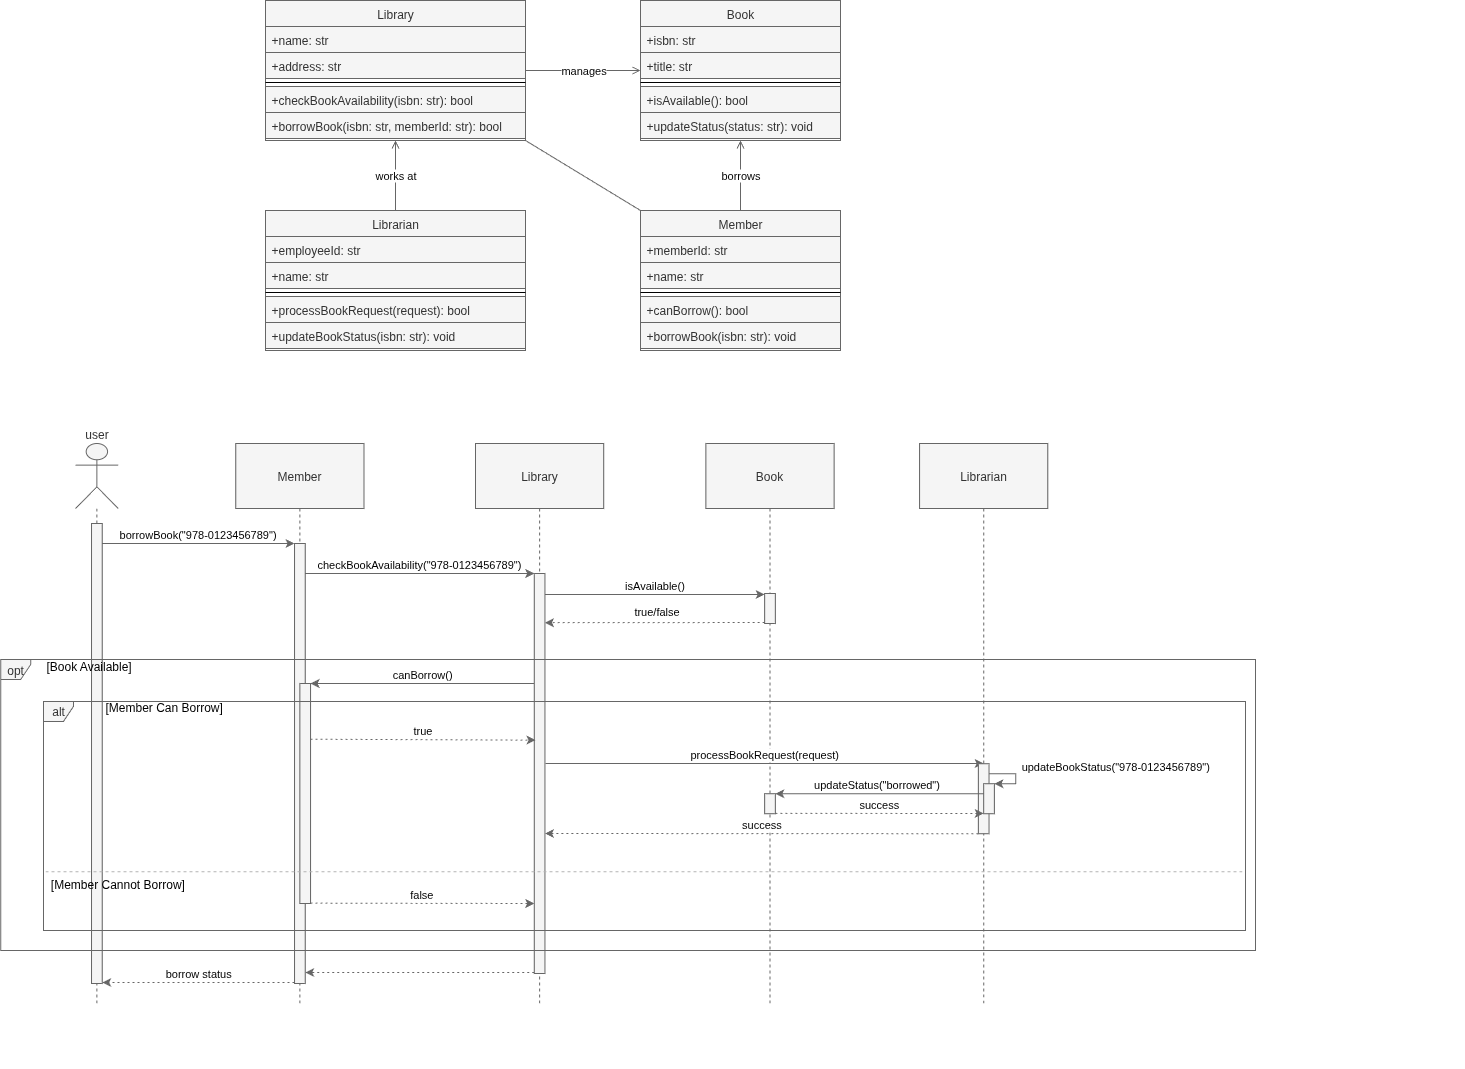

The diagram above was exported from draw.io. Its source (the exported page's mxGraphModel, read from the mxfile embedded in the PNG):
<mxGraphModel dx="1722" dy="1007" grid="1" gridSize="10" guides="1" tooltips="1" connect="1" arrows="1" fold="1" page="1" pageScale="1" pageWidth="850" pageHeight="1100" math="0" shadow="0">
  <root>
    <UserObject label="" customAnimation="" id="0">
      <mxCell />
    </UserObject>
    <mxCell id="1" style="locked=1;" parent="0" />
    <mxCell id="LibraryCD" value="CD" style="" parent="0" />
    <mxCell id="Library-1" value="Library" style="swimlane;fontStyle=0;align=center;verticalAlign=top;childLayout=stackLayout;horizontal=1;startSize=26;horizontalStack=0;resizeParent=1;resizeLast=0;collapsible=1;marginBottom=0;rounded=0;shadow=0;strokeWidth=1;fillColor=#f5f5f5;fontColor=#333333;strokeColor=#666666;" parent="LibraryCD" vertex="1">
      <mxGeometry x="310" y="50" width="260" height="140" as="geometry" />
    </mxCell>
    <mxCell id="Library-2" value="+name: str" style="text;align=left;verticalAlign=top;spacingLeft=4;spacingRight=4;overflow=hidden;rotatable=1;points=[[0,0.5],[1,0.5]];portConstraint=eastwest;fillColor=#f5f5f5;fontColor=#333333;strokeColor=#666666;" parent="Library-1" vertex="1">
      <mxGeometry y="26" width="260" height="26" as="geometry" />
    </mxCell>
    <mxCell id="Library-3" value="+address: str" style="text;align=left;verticalAlign=top;spacingLeft=4;spacingRight=4;overflow=hidden;rotatable=1;points=[[0,0.5],[1,0.5]];portConstraint=eastwest;fillColor=#f5f5f5;fontColor=#333333;strokeColor=#666666;" parent="Library-1" vertex="1">
      <mxGeometry y="52" width="260" height="26" as="geometry" />
    </mxCell>
    <mxCell id="Library-4" value="" style="line;html=1;strokeWidth=1;align=left;verticalAlign=middle;spacingTop=-1;spacingLeft=3;spacingRight=3;rotatable=1;labelPosition=right;points=[];portConstraint=eastwest;" parent="Library-1" vertex="1">
      <mxGeometry y="78" width="260" height="8" as="geometry" />
    </mxCell>
    <mxCell id="Library-5" value="+checkBookAvailability(isbn: str): bool" style="text;align=left;verticalAlign=top;spacingLeft=4;spacingRight=4;overflow=hidden;rotatable=1;points=[[0,0.5],[1,0.5]];portConstraint=eastwest;fillColor=#f5f5f5;fontColor=#333333;strokeColor=#666666;" parent="Library-1" vertex="1">
      <mxGeometry y="86" width="260" height="26" as="geometry" />
    </mxCell>
    <mxCell id="Library-6" value="+borrowBook(isbn: str, memberId: str): bool" style="text;align=left;verticalAlign=top;spacingLeft=4;spacingRight=4;overflow=hidden;rotatable=1;points=[[0,0.5],[1,0.5]];portConstraint=eastwest;fillColor=#f5f5f5;fontColor=#333333;strokeColor=#666666;" parent="Library-1" vertex="1">
      <mxGeometry y="112" width="260" height="26" as="geometry" />
    </mxCell>
    <mxCell id="Member-1" value="Member" style="swimlane;fontStyle=0;align=center;verticalAlign=top;childLayout=stackLayout;horizontal=1;startSize=26;horizontalStack=0;resizeParent=1;resizeLast=0;collapsible=1;marginBottom=0;rounded=0;shadow=0;strokeWidth=1;fillColor=#f5f5f5;fontColor=#333333;strokeColor=#666666;" parent="LibraryCD" vertex="1">
      <mxGeometry x="685" y="260" width="200" height="140" as="geometry" />
    </mxCell>
    <mxCell id="Member-2" value="+memberId: str" style="text;align=left;verticalAlign=top;spacingLeft=4;spacingRight=4;overflow=hidden;rotatable=1;points=[[0,0.5],[1,0.5]];portConstraint=eastwest;fillColor=#f5f5f5;fontColor=#333333;strokeColor=#666666;" parent="Member-1" vertex="1">
      <mxGeometry y="26" width="200" height="26" as="geometry" />
    </mxCell>
    <mxCell id="Member-3" value="+name: str" style="text;align=left;verticalAlign=top;spacingLeft=4;spacingRight=4;overflow=hidden;rotatable=1;points=[[0,0.5],[1,0.5]];portConstraint=eastwest;fillColor=#f5f5f5;fontColor=#333333;strokeColor=#666666;" parent="Member-1" vertex="1">
      <mxGeometry y="52" width="200" height="26" as="geometry" />
    </mxCell>
    <mxCell id="Member-4" value="" style="line;html=1;strokeWidth=1;align=left;verticalAlign=middle;spacingTop=-1;spacingLeft=3;spacingRight=3;rotatable=1;labelPosition=right;points=[];portConstraint=eastwest;" parent="Member-1" vertex="1">
      <mxGeometry y="78" width="200" height="8" as="geometry" />
    </mxCell>
    <mxCell id="Member-5" value="+canBorrow(): bool" style="text;align=left;verticalAlign=top;spacingLeft=4;spacingRight=4;overflow=hidden;rotatable=1;points=[[0,0.5],[1,0.5]];portConstraint=eastwest;fillColor=#f5f5f5;fontColor=#333333;strokeColor=#666666;" parent="Member-1" vertex="1">
      <mxGeometry y="86" width="200" height="26" as="geometry" />
    </mxCell>
    <mxCell id="Member-6" value="+borrowBook(isbn: str): void" style="text;align=left;verticalAlign=top;spacingLeft=4;spacingRight=4;overflow=hidden;rotatable=1;points=[[0,0.5],[1,0.5]];portConstraint=eastwest;fillColor=#f5f5f5;fontColor=#333333;strokeColor=#666666;" parent="Member-1" vertex="1">
      <mxGeometry y="112" width="200" height="26" as="geometry" />
    </mxCell>
    <mxCell id="Book-1" value="Book" style="swimlane;fontStyle=0;align=center;verticalAlign=top;childLayout=stackLayout;horizontal=1;startSize=26;horizontalStack=0;resizeParent=1;resizeLast=0;collapsible=1;marginBottom=0;rounded=0;shadow=0;strokeWidth=1;fillColor=#f5f5f5;fontColor=#333333;strokeColor=#666666;" parent="LibraryCD" vertex="1">
      <mxGeometry x="685" y="50" width="200" height="140" as="geometry" />
    </mxCell>
    <mxCell id="Book-2" value="+isbn: str" style="text;align=left;verticalAlign=top;spacingLeft=4;spacingRight=4;overflow=hidden;rotatable=1;points=[[0,0.5],[1,0.5]];portConstraint=eastwest;fillColor=#f5f5f5;fontColor=#333333;strokeColor=#666666;" parent="Book-1" vertex="1">
      <mxGeometry y="26" width="200" height="26" as="geometry" />
    </mxCell>
    <mxCell id="Book-3" value="+title: str" style="text;align=left;verticalAlign=top;spacingLeft=4;spacingRight=4;overflow=hidden;rotatable=1;points=[[0,0.5],[1,0.5]];portConstraint=eastwest;fillColor=#f5f5f5;fontColor=#333333;strokeColor=#666666;" parent="Book-1" vertex="1">
      <mxGeometry y="52" width="200" height="26" as="geometry" />
    </mxCell>
    <mxCell id="Book-4" value="" style="line;html=1;strokeWidth=1;align=left;verticalAlign=middle;spacingTop=-1;spacingLeft=3;spacingRight=3;rotatable=1;labelPosition=right;points=[];portConstraint=eastwest;" parent="Book-1" vertex="1">
      <mxGeometry y="78" width="200" height="8" as="geometry" />
    </mxCell>
    <mxCell id="Book-5" value="+isAvailable(): bool" style="text;align=left;verticalAlign=top;spacingLeft=4;spacingRight=4;overflow=hidden;rotatable=1;points=[[0,0.5],[1,0.5]];portConstraint=eastwest;fillColor=#f5f5f5;fontColor=#333333;strokeColor=#666666;" parent="Book-1" vertex="1">
      <mxGeometry y="86" width="200" height="26" as="geometry" />
    </mxCell>
    <mxCell id="Book-6" value="+updateStatus(status: str): void" style="text;align=left;verticalAlign=top;spacingLeft=4;spacingRight=4;overflow=hidden;rotatable=1;points=[[0,0.5],[1,0.5]];portConstraint=eastwest;fillColor=#f5f5f5;fontColor=#333333;strokeColor=#666666;" parent="Book-1" vertex="1">
      <mxGeometry y="112" width="200" height="26" as="geometry" />
    </mxCell>
    <mxCell id="Librarian-1" value="Librarian" style="swimlane;fontStyle=0;align=center;verticalAlign=top;childLayout=stackLayout;horizontal=1;startSize=26;horizontalStack=0;resizeParent=1;resizeLast=0;collapsible=1;marginBottom=0;rounded=0;shadow=0;strokeWidth=1;fillColor=#f5f5f5;fontColor=#333333;strokeColor=#666666;" parent="LibraryCD" vertex="1">
      <mxGeometry x="310" y="260" width="260" height="140" as="geometry" />
    </mxCell>
    <mxCell id="Librarian-2" value="+employeeId: str" style="text;align=left;verticalAlign=top;spacingLeft=4;spacingRight=4;overflow=hidden;rotatable=1;points=[[0,0.5],[1,0.5]];portConstraint=eastwest;fillColor=#f5f5f5;fontColor=#333333;strokeColor=#666666;" parent="Librarian-1" vertex="1">
      <mxGeometry y="26" width="260" height="26" as="geometry" />
    </mxCell>
    <mxCell id="Librarian-3" value="+name: str" style="text;align=left;verticalAlign=top;spacingLeft=4;spacingRight=4;overflow=hidden;rotatable=1;points=[[0,0.5],[1,0.5]];portConstraint=eastwest;fillColor=#f5f5f5;fontColor=#333333;strokeColor=#666666;" parent="Librarian-1" vertex="1">
      <mxGeometry y="52" width="260" height="26" as="geometry" />
    </mxCell>
    <mxCell id="Librarian-4" value="" style="line;html=1;strokeWidth=1;align=left;verticalAlign=middle;spacingTop=-1;spacingLeft=3;spacingRight=3;rotatable=1;labelPosition=right;points=[];portConstraint=eastwest;" parent="Librarian-1" vertex="1">
      <mxGeometry y="78" width="260" height="8" as="geometry" />
    </mxCell>
    <mxCell id="Librarian-5" value="+processBookRequest(request): bool" style="text;align=left;verticalAlign=top;spacingLeft=4;spacingRight=4;overflow=hidden;rotatable=1;points=[[0,0.5],[1,0.5]];portConstraint=eastwest;fillColor=#f5f5f5;fontColor=#333333;strokeColor=#666666;" parent="Librarian-1" vertex="1">
      <mxGeometry y="86" width="260" height="26" as="geometry" />
    </mxCell>
    <mxCell id="Librarian-6" value="+updateBookStatus(isbn: str): void" style="text;align=left;verticalAlign=top;spacingLeft=4;spacingRight=4;overflow=hidden;rotatable=1;points=[[0,0.5],[1,0.5]];portConstraint=eastwest;fillColor=#f5f5f5;fontColor=#333333;strokeColor=#666666;" parent="Librarian-1" vertex="1">
      <mxGeometry y="112" width="260" height="26" as="geometry" />
    </mxCell>
    <mxCell id="rel1" value="manages" style="edgeStyle=orthogonalEdgeStyle;rounded=0;orthogonalLoop=1;jettySize=auto;html=1;endArrow=open;endFill=0;strokeColor=#666666;" parent="LibraryCD" source="Library-1" target="Book-1" edge="1">
      <mxGeometry relative="1" as="geometry">
        <Array as="points">
          <mxPoint x="540" y="120" />
          <mxPoint x="850" y="120" />
        </Array>
      </mxGeometry>
    </mxCell>
    <mxCell id="rel2" value="borrows" style="edgeStyle=orthogonalEdgeStyle;rounded=0;orthogonalLoop=1;jettySize=auto;html=1;endArrow=open;endFill=0;strokeColor=#666666;" parent="LibraryCD" source="Member-1" target="Book-1" edge="1">
      <mxGeometry relative="1" as="geometry" />
    </mxCell>
    <mxCell id="rel3" value="works at" style="edgeStyle=orthogonalEdgeStyle;rounded=0;orthogonalLoop=1;jettySize=auto;html=1;endArrow=open;endFill=0;strokeColor=#666666;" parent="LibraryCD" source="Librarian-1" target="Library-1" edge="1">
      <mxGeometry relative="1" as="geometry">
        <Array as="points">
          <mxPoint x="440" y="200" />
          <mxPoint x="440" y="200" />
        </Array>
      </mxGeometry>
    </mxCell>
    <mxCell id="LibrarySqD" value="SqD" style="" parent="0" />
    <mxCell id="seq-group" value="" style="group;fillColor=none;" parent="LibrarySqD" connectable="0" vertex="1">
      <mxGeometry x="120" y="460" width="1389" height="658" as="geometry" />
    </mxCell>
    <mxCell id="seq-user" value="user" style="shape=umlLifeline;perimeter=lifelinePerimeter;whiteSpace=wrap;container=1;dropTarget=0;collapsible=0;recursiveResize=0;outlineConnect=0;portConstraint=eastwest;participant=umlActor;verticalAlign=bottom;labelPosition=center;verticalLabelPosition=top;align=center;size=65;fillColor=#f5f5f5;fontColor=#333333;strokeColor=#666666;" parent="seq-group" vertex="1">
      <mxGeometry y="33" width="42.74" height="560" as="geometry" />
    </mxCell>
    <mxCell id="seq-user-activation" value="" style="points=[];perimeter=orthogonalPerimeter;outlineConnect=0;targetShapes=umlLifeline;portConstraint=eastwest;fillColor=#f5f5f5;fontColor=#333333;strokeColor=#666666;" parent="seq-user" vertex="1">
      <mxGeometry x="16.03" y="80" width="10.68" height="460" as="geometry" />
    </mxCell>
    <mxCell id="seq-member" value="Member" style="shape=umlLifeline;perimeter=lifelinePerimeter;whiteSpace=wrap;container=1;dropTarget=0;collapsible=0;recursiveResize=0;outlineConnect=0;portConstraint=eastwest;size=65;fillColor=#f5f5f5;fontColor=#333333;strokeColor=#666666;" parent="seq-group" vertex="1">
      <mxGeometry x="160.27" y="33" width="128.22" height="560" as="geometry" />
    </mxCell>
    <mxCell id="seq-member-activation" value="" style="points=[];perimeter=orthogonalPerimeter;outlineConnect=0;targetShapes=umlLifeline;portConstraint=eastwest;fillColor=#f5f5f5;fontColor=#333333;strokeColor=#666666;" parent="seq-member" vertex="1">
      <mxGeometry x="58.77" y="100" width="10.68" height="440" as="geometry" />
    </mxCell>
    <mxCell id="seq-library" value="Library" style="shape=umlLifeline;perimeter=lifelinePerimeter;whiteSpace=wrap;container=1;dropTarget=0;collapsible=0;recursiveResize=0;outlineConnect=0;portConstraint=eastwest;size=65;fillColor=#f5f5f5;fontColor=#333333;strokeColor=#666666;" parent="seq-group" vertex="1">
      <mxGeometry x="400" y="33" width="128.22" height="560" as="geometry" />
    </mxCell>
    <mxCell id="seq-library-activation" value="" style="points=[];perimeter=orthogonalPerimeter;outlineConnect=0;targetShapes=umlLifeline;portConstraint=eastwest;fillColor=#f5f5f5;fontColor=#333333;strokeColor=#666666;" parent="seq-library" vertex="1">
      <mxGeometry x="58.77" y="130" width="10.68" height="400" as="geometry" />
    </mxCell>
    <mxCell id="seq-book" value="Book" style="shape=umlLifeline;perimeter=lifelinePerimeter;whiteSpace=wrap;container=1;dropTarget=0;collapsible=0;recursiveResize=0;outlineConnect=0;portConstraint=eastwest;size=65;fillColor=#f5f5f5;fontColor=#333333;strokeColor=#666666;" parent="seq-group" vertex="1">
      <mxGeometry x="630.39" y="33" width="128.22" height="560" as="geometry" />
    </mxCell>
    <mxCell id="seq-book-activation" value="" style="points=[];perimeter=orthogonalPerimeter;outlineConnect=0;targetShapes=umlLifeline;portConstraint=eastwest;fillColor=#f5f5f5;fontColor=#333333;strokeColor=#666666;" parent="seq-book" vertex="1">
      <mxGeometry x="58.77" y="150" width="10.68" height="30" as="geometry" />
    </mxCell>
    <mxCell id="seq-librarian" value="Librarian" style="shape=umlLifeline;perimeter=lifelinePerimeter;whiteSpace=wrap;container=1;dropTarget=0;collapsible=0;recursiveResize=0;outlineConnect=0;portConstraint=eastwest;size=65;fillColor=#f5f5f5;fontColor=#333333;strokeColor=#666666;" parent="seq-group" vertex="1">
      <mxGeometry x="844.08" y="33" width="128.22" height="560" as="geometry" />
    </mxCell>
    <mxCell id="msg1" value="borrowBook(&quot;978-0123456789&quot;)" style="verticalAlign=bottom;edgeStyle=elbowEdgeStyle;elbow=vertical;curved=0;rounded=0;endArrow=classic;fillColor=#f5f5f5;strokeColor=#666666;endFill=1;" parent="seq-group" edge="1">
      <mxGeometry relative="1" as="geometry">
        <mxPoint x="26.71153846153846" y="133" as="sourcePoint" />
        <mxPoint x="219.03461538461536" y="133" as="targetPoint" />
      </mxGeometry>
    </mxCell>
    <mxCell id="msg2" value="checkBookAvailability(&quot;978-0123456789&quot;)" style="verticalAlign=bottom;edgeStyle=elbowEdgeStyle;elbow=vertical;curved=0;rounded=0;endArrow=classic;fillColor=#f5f5f5;strokeColor=#666666;endFill=1;" parent="seq-group" target="seq-library-activation" edge="1">
      <mxGeometry relative="1" as="geometry">
        <mxPoint x="229.71923076923073" y="163" as="sourcePoint" />
        <mxPoint x="432.726923076923" y="163" as="targetPoint" />
      </mxGeometry>
    </mxCell>
    <mxCell id="msg3" value="isAvailable()" style="verticalAlign=bottom;edgeStyle=elbowEdgeStyle;elbow=vertical;curved=0;rounded=0;endArrow=classic;fillColor=#f5f5f5;strokeColor=#666666;endFill=1;" parent="seq-group" edge="1">
      <mxGeometry relative="1" as="geometry">
        <mxPoint x="469.45000000000005" y="184" as="sourcePoint" />
        <mxPoint x="689.1599999999999" y="184" as="targetPoint" />
        <Array as="points">
          <mxPoint x="630" y="184" />
        </Array>
      </mxGeometry>
    </mxCell>
    <mxCell id="msg5" value="" style="verticalAlign=bottom;edgeStyle=elbowEdgeStyle;elbow=vertical;curved=0;rounded=0;dashed=1;dashPattern=2 3;endArrow=classic;fillColor=#f5f5f5;strokeColor=#666666;endFill=1;" parent="seq-group" edge="1">
      <mxGeometry relative="1" as="geometry">
        <mxPoint x="689.1599999999999" y="212.0344827586207" as="sourcePoint" />
        <mxPoint x="469.45000000000005" y="212.0344827586207" as="targetPoint" />
      </mxGeometry>
    </mxCell>
    <mxCell id="is7XT9_PW24uzslpRonv-3" value="true/false" style="edgeLabel;html=1;align=center;verticalAlign=middle;resizable=0;points=[];" parent="msg5" vertex="1" connectable="0">
      <mxGeometry x="-0.0942" relative="1" as="geometry">
        <mxPoint x="-9" y="-12" as="offset" />
      </mxGeometry>
    </mxCell>
    <mxCell id="msg6" value="canBorrow()" style="verticalAlign=bottom;edgeStyle=elbowEdgeStyle;elbow=vertical;curved=0;rounded=0;endArrow=classic;fillColor=#f5f5f5;strokeColor=#666666;endFill=1;" parent="seq-group" source="seq-library-activation" edge="1">
      <mxGeometry relative="1" as="geometry">
        <mxPoint x="432.726923076923" y="273.24" as="sourcePoint" />
        <mxPoint x="235.06153846153845" y="273.33333333333326" as="targetPoint" />
      </mxGeometry>
    </mxCell>
    <mxCell id="msg8" value="processBookRequest(request)" style="verticalAlign=bottom;edgeStyle=elbowEdgeStyle;elbow=vertical;curved=0;rounded=0;endArrow=classic;fillColor=#f5f5f5;strokeColor=#666666;endFill=1;entryX=0.5;entryY=0;entryDx=0;entryDy=0;entryPerimeter=0;" parent="seq-group" target="seq-librarian-activation" edge="1">
      <mxGeometry relative="1" as="geometry">
        <mxPoint x="470" y="353" as="sourcePoint" />
        <mxPoint x="860.1115384615383" y="353.24" as="targetPoint" />
      </mxGeometry>
    </mxCell>
    <mxCell id="msg9" value="updateBookStatus(&quot;978-0123456789&quot;)" style="verticalAlign=bottom;edgeStyle=elbowEdgeStyle;rounded=0;endArrow=classic;fillColor=#f5f5f5;strokeColor=#666666;endFill=1;" parent="seq-group" target="K57snwerg23pMpSwhqLi-9" edge="1">
      <mxGeometry y="100" relative="1" as="geometry">
        <mxPoint x="913.5346153846153" y="363.24" as="sourcePoint" />
        <mxPoint x="918.8769230769229" y="383.24" as="targetPoint" />
        <Array as="points">
          <mxPoint x="940.2461538461538" y="373.24" />
          <mxPoint x="940.2461538461538" y="383.24" />
          <mxPoint x="929.5615384615384" y="383.24" />
        </Array>
        <mxPoint as="offset" />
      </mxGeometry>
    </mxCell>
    <mxCell id="msg11" value="success" style="verticalAlign=bottom;edgeStyle=elbowEdgeStyle;elbow=vertical;curved=0;rounded=0;dashed=1;dashPattern=2 3;endArrow=classic;fillColor=#f5f5f5;strokeColor=#666666;endFill=1;" parent="seq-group" target="seq-library-activation" edge="1">
      <mxGeometry relative="1" as="geometry">
        <mxPoint x="902.8499999999999" y="423.24285714285713" as="sourcePoint" />
        <mxPoint x="443.41153846153844" y="423.24285714285713" as="targetPoint" />
      </mxGeometry>
    </mxCell>
    <mxCell id="alt-frame" value="opt" style="shape=umlFrame;pointerEvents=0;dropTarget=0;strokeColor=#666666;height=20;width=30;fillColor=#f5f5f5;fontColor=#333333;" parent="seq-group" vertex="1">
      <mxGeometry x="-74.79" y="249" width="1254.79" height="291" as="geometry" />
    </mxCell>
    <mxCell id="alt-condition" value="[Book Available]" style="text;strokeColor=none;fillColor=none;align=left;verticalAlign=middle;whiteSpace=wrap;" parent="alt-frame" vertex="1">
      <mxGeometry x="43.64486956521739" width="1211.1451304347825" height="14.549999999999999" as="geometry" />
    </mxCell>
    <mxCell id="K57snwerg23pMpSwhqLi-3" value="" style="points=[];perimeter=orthogonalPerimeter;outlineConnect=0;targetShapes=umlLifeline;portConstraint=eastwest;fillColor=#f5f5f5;fontColor=#333333;strokeColor=#666666;" parent="seq-group" vertex="1">
      <mxGeometry x="224.37692307692305" y="273" width="10.684615384615384" height="220" as="geometry" />
    </mxCell>
    <mxCell id="seq-librarian-activation" value="" style="points=[];perimeter=orthogonalPerimeter;outlineConnect=0;targetShapes=umlLifeline;portConstraint=eastwest;fillColor=#f5f5f5;fontColor=#333333;strokeColor=#666666;" parent="seq-group" vertex="1">
      <mxGeometry x="902.8499999999999" y="353.24" width="10.684615384615384" height="70" as="geometry" />
    </mxCell>
    <mxCell id="K57snwerg23pMpSwhqLi-8" value="" style="points=[];perimeter=orthogonalPerimeter;outlineConnect=0;targetShapes=umlLifeline;portConstraint=eastwest;fillColor=#f5f5f5;fontColor=#333333;strokeColor=#666666;" parent="seq-group" vertex="1">
      <mxGeometry x="689.1576923076923" y="383.24" width="10.684615384615384" height="20" as="geometry" />
    </mxCell>
    <mxCell id="K57snwerg23pMpSwhqLi-9" value="" style="points=[];perimeter=orthogonalPerimeter;outlineConnect=0;targetShapes=umlLifeline;portConstraint=eastwest;fillColor=#f5f5f5;fontColor=#333333;strokeColor=#666666;" parent="seq-group" vertex="1">
      <mxGeometry x="908.1923076923076" y="373.24" width="10.684615384615384" height="30" as="geometry" />
    </mxCell>
    <mxCell id="msg10" value="updateStatus(&quot;borrowed&quot;)" style="verticalAlign=bottom;edgeStyle=elbowEdgeStyle;elbow=vertical;curved=0;rounded=0;endArrow=classic;fillColor=#f5f5f5;strokeColor=#666666;endFill=1;" parent="seq-group" edge="1">
      <mxGeometry x="0.0256" relative="1" as="geometry">
        <mxPoint x="908.1923076923076" y="383.24" as="sourcePoint" />
        <mxPoint x="699.8423076923076" y="383.24" as="targetPoint" />
        <Array as="points">
          <mxPoint x="812.0307692307691" y="383.24" />
          <mxPoint x="737.2384615384615" y="428.24" />
        </Array>
        <mxPoint as="offset" />
      </mxGeometry>
    </mxCell>
    <mxCell id="K57snwerg23pMpSwhqLi-15" value="success" style="verticalAlign=bottom;edgeStyle=elbowEdgeStyle;elbow=vertical;curved=0;rounded=0;dashed=1;dashPattern=2 3;endArrow=classic;fillColor=#f5f5f5;strokeColor=#666666;endFill=1;" parent="seq-group" edge="1">
      <mxGeometry relative="1" as="geometry">
        <mxPoint x="699.8423076923076" y="402.8400000000001" as="sourcePoint" />
        <mxPoint x="908.1923076923076" y="402.8400000000001" as="targetPoint" />
      </mxGeometry>
    </mxCell>
    <mxCell id="_UoPS0lQcL03KCd-OxUZ-3" value="alt" style="shape=umlFrame;pointerEvents=0;dropTarget=0;strokeColor=#666666;height=20;width=30;fillColor=#f5f5f5;fontColor=#333333;" parent="seq-group" vertex="1">
      <mxGeometry x="-32.05" y="291" width="1202.05" height="229" as="geometry" />
    </mxCell>
    <mxCell id="_UoPS0lQcL03KCd-OxUZ-4" value="[Member Can Borrow]" style="text;strokeColor=none;fillColor=none;align=left;verticalAlign=middle;whiteSpace=wrap;" parent="_UoPS0lQcL03KCd-OxUZ-3" vertex="1">
      <mxGeometry x="60" width="1142.05" height="11.45" as="geometry" />
    </mxCell>
    <mxCell id="_UoPS0lQcL03KCd-OxUZ-9" value="false" style="verticalAlign=bottom;edgeStyle=elbowEdgeStyle;elbow=vertical;curved=0;rounded=0;dashed=1;dashPattern=2 3;endArrow=classic;fillColor=#f5f5f5;strokeColor=#666666;endFill=1;" parent="seq-group" target="seq-library-activation" edge="1">
      <mxGeometry relative="1" as="geometry">
        <mxPoint x="235.06153846153845" y="492.65999999999997" as="sourcePoint" />
        <mxPoint x="432.726923076923" y="492.9" as="targetPoint" />
      </mxGeometry>
    </mxCell>
    <mxCell id="_UoPS0lQcL03KCd-OxUZ-10" value="" style="verticalAlign=bottom;edgeStyle=elbowEdgeStyle;elbow=vertical;curved=0;rounded=0;dashed=1;dashPattern=2 3;endArrow=classic;fillColor=#f5f5f5;strokeColor=#666666;endFill=1;" parent="seq-group" edge="1">
      <mxGeometry relative="1" as="geometry">
        <mxPoint x="458.77" y="561.9999999999998" as="sourcePoint" />
        <mxPoint x="229.7192307692305" y="562" as="targetPoint" />
        <Array as="points">
          <mxPoint x="342.9761538461538" y="562" />
        </Array>
      </mxGeometry>
    </mxCell>
    <mxCell id="_UoPS0lQcL03KCd-OxUZ-12" value="borrow status" style="verticalAlign=bottom;edgeStyle=elbowEdgeStyle;elbow=vertical;curved=0;rounded=0;dashed=1;dashPattern=2 3;endArrow=classic;fillColor=#f5f5f5;strokeColor=#666666;endFill=1;" parent="seq-group" edge="1">
      <mxGeometry relative="1" as="geometry">
        <mxPoint x="219.0346153846151" y="572" as="sourcePoint" />
        <mxPoint x="26.711538461538215" y="572" as="targetPoint" />
        <Array as="points">
          <mxPoint x="145.31076923076947" y="572" />
        </Array>
      </mxGeometry>
    </mxCell>
    <mxCell id="H5hhl_Ia_uFw0meZTym0-1" value="true" style="verticalAlign=bottom;edgeStyle=elbowEdgeStyle;elbow=vertical;curved=0;rounded=0;dashed=1;dashPattern=2 3;endArrow=classic;fillColor=#f5f5f5;strokeColor=#666666;endFill=1;" parent="seq-group" edge="1">
      <mxGeometry relative="1" as="geometry">
        <mxPoint x="235.06" y="328.71" as="sourcePoint" />
        <mxPoint x="460" y="330" as="targetPoint" />
      </mxGeometry>
    </mxCell>
    <mxCell id="is7XT9_PW24uzslpRonv-2" value=" [Member Cannot Borrow]" style="shape=line;dashed=1;whiteSpace=wrap;verticalAlign=top;labelPosition=center;verticalLabelPosition=middle;align=left;strokeColor=#B3B3B3;container=0;" parent="LibrarySqD" vertex="1">
      <mxGeometry x="90" y="920" width="1200" height="2.37" as="geometry" />
    </mxCell>
    <mxCell id="is7XT9_PW24uzslpRonv-12" value="" style="rounded=0;orthogonalLoop=1;jettySize=auto;html=1;endArrow=none;endFill=0;strokeColor=#666666;exitX=1;exitY=1;exitDx=0;exitDy=0;entryX=0;entryY=0;entryDx=0;entryDy=0;startArrow=none;startFill=0;" parent="LibrarySqD" source="Library-1" target="Member-1" edge="1">
      <mxGeometry relative="1" as="geometry">
        <mxPoint x="590" y="210" as="sourcePoint" />
        <mxPoint x="705" y="210" as="targetPoint" />
      </mxGeometry>
    </mxCell>
  </root>
</mxGraphModel>